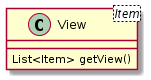

The diagram above was rendered by PlantUML. Its source (embedded in the PNG):
@startuml
class View<Item> {
  List<Item> getView()
}
@enduml